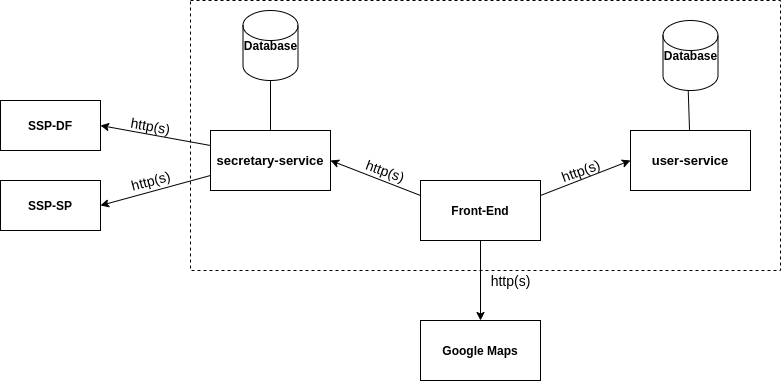

The diagram above was exported from draw.io. Its source (the exported page's mxGraphModel, read from the mxfile embedded in the PNG):
<mxGraphModel dx="864" dy="383" grid="1" gridSize="10" guides="1" tooltips="1" connect="1" arrows="1" fold="1" page="1" pageScale="1" pageWidth="850" pageHeight="1100" math="0" shadow="0">
  <root>
    <mxCell id="0" />
    <mxCell id="1" parent="0" />
    <mxCell id="H52a4bZu2uYZ3bdQis5H-1" value="&lt;b&gt;SSP-DF&lt;/b&gt;" style="rounded=0;whiteSpace=wrap;html=1;" parent="1" vertex="1">
      <mxGeometry x="40" y="120" width="100" height="50" as="geometry" />
    </mxCell>
    <mxCell id="H52a4bZu2uYZ3bdQis5H-2" value="&lt;b&gt;SSP-SP&lt;/b&gt;" style="rounded=0;whiteSpace=wrap;html=1;" parent="1" vertex="1">
      <mxGeometry x="40" y="200" width="100" height="50" as="geometry" />
    </mxCell>
    <mxCell id="H52a4bZu2uYZ3bdQis5H-3" value="&lt;b&gt;&lt;font style=&quot;font-size: 13px&quot;&gt;secretary-service&lt;/font&gt;&lt;/b&gt;" style="rounded=0;whiteSpace=wrap;html=1;" parent="1" vertex="1">
      <mxGeometry x="250" y="150" width="120" height="60" as="geometry" />
    </mxCell>
    <mxCell id="H52a4bZu2uYZ3bdQis5H-4" value="&lt;b&gt;&lt;font style=&quot;font-size: 13px&quot;&gt;user-service&lt;/font&gt;&lt;/b&gt;" style="rounded=0;whiteSpace=wrap;html=1;" parent="1" vertex="1">
      <mxGeometry x="670" y="150" width="120" height="60" as="geometry" />
    </mxCell>
    <mxCell id="H52a4bZu2uYZ3bdQis5H-6" value="" style="endArrow=classic;html=1;entryX=1;entryY=0.5;entryDx=0;entryDy=0;exitX=0;exitY=0.25;exitDx=0;exitDy=0;" parent="1" source="H52a4bZu2uYZ3bdQis5H-3" target="H52a4bZu2uYZ3bdQis5H-1" edge="1">
      <mxGeometry width="50" height="50" relative="1" as="geometry">
        <mxPoint x="400" y="260" as="sourcePoint" />
        <mxPoint x="450" y="210" as="targetPoint" />
      </mxGeometry>
    </mxCell>
    <mxCell id="H52a4bZu2uYZ3bdQis5H-7" value="" style="endArrow=classic;html=1;exitX=0;exitY=0.75;exitDx=0;exitDy=0;entryX=1;entryY=0.5;entryDx=0;entryDy=0;" parent="1" source="H52a4bZu2uYZ3bdQis5H-3" target="H52a4bZu2uYZ3bdQis5H-2" edge="1">
      <mxGeometry width="50" height="50" relative="1" as="geometry">
        <mxPoint x="400" y="260" as="sourcePoint" />
        <mxPoint x="450" y="210" as="targetPoint" />
      </mxGeometry>
    </mxCell>
    <mxCell id="H52a4bZu2uYZ3bdQis5H-9" value="&lt;b&gt;Front-End&lt;/b&gt;" style="rounded=0;whiteSpace=wrap;html=1;" parent="1" vertex="1">
      <mxGeometry x="460" y="200" width="120" height="60" as="geometry" />
    </mxCell>
    <mxCell id="H52a4bZu2uYZ3bdQis5H-11" value="" style="endArrow=classic;html=1;entryX=1;entryY=0.5;entryDx=0;entryDy=0;exitX=0;exitY=0.25;exitDx=0;exitDy=0;" parent="1" source="H52a4bZu2uYZ3bdQis5H-9" target="H52a4bZu2uYZ3bdQis5H-3" edge="1">
      <mxGeometry width="50" height="50" relative="1" as="geometry">
        <mxPoint x="450" y="210" as="sourcePoint" />
        <mxPoint x="380" y="290" as="targetPoint" />
      </mxGeometry>
    </mxCell>
    <mxCell id="H52a4bZu2uYZ3bdQis5H-21" value="&lt;font style=&quot;font-size: 14px&quot;&gt;http(s)&lt;/font&gt;" style="text;html=1;align=center;verticalAlign=middle;resizable=0;points=[];autosize=1;rotation=10;" parent="1" vertex="1">
      <mxGeometry x="160" y="135" width="60" height="20" as="geometry" />
    </mxCell>
    <mxCell id="H52a4bZu2uYZ3bdQis5H-22" value="&lt;font style=&quot;font-size: 14px&quot;&gt;http(s)&lt;/font&gt;" style="text;html=1;align=center;verticalAlign=middle;resizable=0;points=[];autosize=1;rotation=20;" parent="1" vertex="1">
      <mxGeometry x="395" y="180" width="60" height="20" as="geometry" />
    </mxCell>
    <mxCell id="H52a4bZu2uYZ3bdQis5H-23" value="&lt;font style=&quot;font-size: 14px&quot;&gt;http(s)&lt;/font&gt;" style="text;html=1;align=center;verticalAlign=middle;resizable=0;points=[];autosize=1;rotation=-15;" parent="1" vertex="1">
      <mxGeometry x="160" y="190" width="60" height="20" as="geometry" />
    </mxCell>
    <mxCell id="H52a4bZu2uYZ3bdQis5H-24" value="&lt;font style=&quot;font-size: 14px&quot;&gt;http(s)&lt;/font&gt;" style="text;html=1;align=center;verticalAlign=middle;resizable=0;points=[];autosize=1;rotation=-20;" parent="1" vertex="1">
      <mxGeometry x="590" y="180" width="60" height="20" as="geometry" />
    </mxCell>
    <mxCell id="H52a4bZu2uYZ3bdQis5H-25" value="" style="endArrow=none;html=1;exitX=0.5;exitY=0;exitDx=0;exitDy=0;" parent="1" source="H52a4bZu2uYZ3bdQis5H-3" target="H52a4bZu2uYZ3bdQis5H-28" edge="1">
      <mxGeometry width="50" height="50" relative="1" as="geometry">
        <mxPoint x="380" y="250" as="sourcePoint" />
        <mxPoint x="307" y="100" as="targetPoint" />
      </mxGeometry>
    </mxCell>
    <mxCell id="H52a4bZu2uYZ3bdQis5H-28" value="&lt;b&gt;Database&lt;/b&gt;" style="shape=cylinder2;whiteSpace=wrap;html=1;boundedLbl=1;backgroundOutline=1;size=15;" parent="1" vertex="1">
      <mxGeometry x="282.5" y="30" width="55" height="70" as="geometry" />
    </mxCell>
    <mxCell id="H52a4bZu2uYZ3bdQis5H-29" value="&lt;b&gt;Database&lt;/b&gt;" style="shape=cylinder2;whiteSpace=wrap;html=1;boundedLbl=1;backgroundOutline=1;size=15;" parent="1" vertex="1">
      <mxGeometry x="702.5" y="40" width="55" height="70" as="geometry" />
    </mxCell>
    <mxCell id="s9vCAhh-OXFssX9R1Ipp-1" value="&lt;b&gt;Google Maps&lt;/b&gt;" style="rounded=0;whiteSpace=wrap;html=1;" parent="1" vertex="1">
      <mxGeometry x="460" y="340" width="120" height="60" as="geometry" />
    </mxCell>
    <mxCell id="s9vCAhh-OXFssX9R1Ipp-3" value="" style="endArrow=none;html=1;entryX=0.459;entryY=1.004;entryDx=0;entryDy=0;entryPerimeter=0;" parent="1" source="H52a4bZu2uYZ3bdQis5H-4" target="H52a4bZu2uYZ3bdQis5H-29" edge="1">
      <mxGeometry width="50" height="50" relative="1" as="geometry">
        <mxPoint x="462.5" y="210" as="sourcePoint" />
        <mxPoint x="622.5" y="140" as="targetPoint" />
      </mxGeometry>
    </mxCell>
    <mxCell id="s9vCAhh-OXFssX9R1Ipp-5" value="" style="endArrow=classic;html=1;entryX=0;entryY=0.5;entryDx=0;entryDy=0;exitX=1;exitY=0.25;exitDx=0;exitDy=0;" parent="1" source="H52a4bZu2uYZ3bdQis5H-9" target="H52a4bZu2uYZ3bdQis5H-4" edge="1">
      <mxGeometry width="50" height="50" relative="1" as="geometry">
        <mxPoint x="400" y="210" as="sourcePoint" />
        <mxPoint x="450" y="160" as="targetPoint" />
      </mxGeometry>
    </mxCell>
    <mxCell id="s9vCAhh-OXFssX9R1Ipp-6" value="" style="endArrow=classic;html=1;entryX=0.5;entryY=0;entryDx=0;entryDy=0;exitX=0.5;exitY=1;exitDx=0;exitDy=0;" parent="1" source="H52a4bZu2uYZ3bdQis5H-9" target="s9vCAhh-OXFssX9R1Ipp-1" edge="1">
      <mxGeometry width="50" height="50" relative="1" as="geometry">
        <mxPoint x="400" y="260" as="sourcePoint" />
        <mxPoint x="450" y="210" as="targetPoint" />
      </mxGeometry>
    </mxCell>
    <mxCell id="s9vCAhh-OXFssX9R1Ipp-9" value="&lt;font style=&quot;font-size: 14px&quot;&gt;http(s)&lt;/font&gt;" style="text;html=1;align=center;verticalAlign=middle;resizable=0;points=[];autosize=1;rotation=0;" parent="1" vertex="1">
      <mxGeometry x="520" y="290" width="60" height="20" as="geometry" />
    </mxCell>
    <mxCell id="s9vCAhh-OXFssX9R1Ipp-11" value="" style="rounded=0;whiteSpace=wrap;html=1;dashed=1;fillColor=none;" parent="1" vertex="1">
      <mxGeometry x="230" y="20" width="590" height="270" as="geometry" />
    </mxCell>
  </root>
</mxGraphModel>